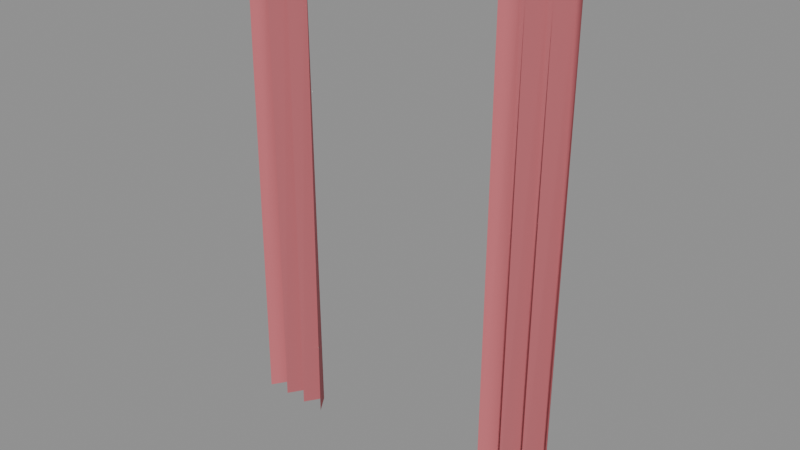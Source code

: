 # Source: city_curtain_coral.blend  (saved by Blender 5.4.6; exported with 4.5.12 LTS)
import bpy
from mathutils import Matrix  # noqa: F401  (used for matrix-valued properties, if any)

bpy.ops.wm.read_factory_settings(use_empty=True)
scene = bpy.context.scene
scene.name = 'CityCurtainCoralAsset'

# ---- collections
col_stubby_citycurtaincoral = bpy.data.collections.new('STUBBY_CityCurtainCoral'); scene.collection.children.link(col_stubby_citycurtaincoral)

# ---- materials (node trees are filled in below, after node groups)
mat_city_fabriccoral = bpy.data.materials.new('City_FabricCoral')
mat_city_fabriccoral.diffuse_color = (0.5841, 0.1529, 0.1746, 1.0)
mat_city_titanium = bpy.data.materials.new('City_Titanium')
mat_city_titanium.use_backface_culling = True
mat_city_titanium.diffuse_color = (0.4793, 0.5029, 0.5395, 1.0)

# ---- material node trees
mat_city_fabriccoral.use_nodes = True; mat_city_fabriccoral.node_tree.nodes.clear()
_N = mat_city_fabriccoral.node_tree.nodes; _L = mat_city_fabriccoral.node_tree.links
n0 = _N.new('ShaderNodeBsdfPrincipled'); n0.name = 'Principled BSDF'; n0.location = (-200, 100)
n0.inputs[0].default_value = (0.5841, 0.1529, 0.1746, 1.0)
n0.inputs[2].default_value = 0.95
n0.inputs[10].default_value = 0.005
n1 = _N.new('ShaderNodeOutputMaterial'); n1.name = 'Material Output'; n1.location = (200, 100)
_L.new(n0.outputs[0], n1.inputs[0])
n1.is_active_output = True
mat_city_titanium.use_nodes = True; mat_city_titanium.node_tree.nodes.clear()
_N = mat_city_titanium.node_tree.nodes; _L = mat_city_titanium.node_tree.links
n0 = _N.new('ShaderNodeBsdfPrincipled'); n0.name = 'Principled BSDF'; n0.location = (-200, 100)
n0.inputs[0].default_value = (0.4793, 0.5029, 0.5395, 1.0)
n0.inputs[1].default_value = 1.0
n0.inputs[2].default_value = 0.32
n0.inputs[10].default_value = 0.005
n1 = _N.new('ShaderNodeOutputMaterial'); n1.name = 'Material Output'; n1.location = (200, 100)
_L.new(n0.outputs[0], n1.inputs[0])
n1.is_active_output = True

# ---- meshes
me_citycurtaincoral_panell = bpy.data.meshes.new('CityCurtainCoral_PanelL')
me_citycurtaincoral_panell.from_pydata([(-0.95, 0.05, 0.02), (-0.95, 0.07, 2.7), (-0.8833, 0.15, 0.02), (-0.8833, 0.13, 2.7), (-0.8167, 0.05, 0.02), (-0.8167, 0.07, 2.7), (-0.75, 0.15, 0.02), (-0.75, 0.13, 2.7), (-0.6833, 0.05, 0.02), (-0.6833, 0.07, 2.7), (-0.6167, 0.15, 0.02), (-0.6167, 0.13, 2.7), (-0.55, 0.05, 0.02), (-0.55, 0.07, 2.7)], [], [(0, 1, 3, 2), (2, 3, 5, 4), (4, 5, 7, 6), (6, 7, 9, 8), (8, 9, 11, 10), (10, 11, 13, 12)])
me_citycurtaincoral_panell.polygons.foreach_set('use_smooth', [True] * 6)
_uv = me_citycurtaincoral_panell.uv_layers.new(name='UVMap')
_uv.uv.foreach_set('vector', [0.05, 0.02, 0.07, 2.7, 0.13, 2.7, 0.15, 0.02, 0.15, 0.02, 0.13, 2.7, 0.07, 2.7, 0.05, 0.02, 0.05, 0.02, 0.07, 2.7, 0.13, 2.7, 0.15, 0.02, 0.15, 0.02, 0.13, 2.7, 0.07, 2.7, 0.05, 0.02, 0.05, 0.02, 0.07, 2.7, 0.13, 2.7, 0.15, 0.02, 0.15, 0.02, 0.13, 2.7, 0.07, 2.7, 0.05, 0.02])
me_citycurtaincoral_panell.materials.append(mat_city_fabriccoral)
me_citycurtaincoral_panell.update()
me_citycurtaincoral_panelr = bpy.data.meshes.new('CityCurtainCoral_PanelR')
me_citycurtaincoral_panelr.from_pydata([(0.55, 0.05, 0.02), (0.55, 0.07, 2.7), (0.6167, 0.15, 0.02), (0.6167, 0.13, 2.7), (0.6833, 0.05, 0.02), (0.6833, 0.07, 2.7), (0.75, 0.15, 0.02), (0.75, 0.13, 2.7), (0.8167, 0.05, 0.02), (0.8167, 0.07, 2.7), (0.8833, 0.15, 0.02), (0.8833, 0.13, 2.7), (0.95, 0.05, 0.02), (0.95, 0.07, 2.7)], [], [(0, 1, 3, 2), (2, 3, 5, 4), (4, 5, 7, 6), (6, 7, 9, 8), (8, 9, 11, 10), (10, 11, 13, 12)])
me_citycurtaincoral_panelr.polygons.foreach_set('use_smooth', [True] * 6)
_uv = me_citycurtaincoral_panelr.uv_layers.new(name='UVMap')
_uv.uv.foreach_set('vector', [0.05, 0.02, 0.07, 2.7, 0.13, 2.7, 0.15, 0.02, 0.15, 0.02, 0.13, 2.7, 0.07, 2.7, 0.05, 0.02, 0.05, 0.02, 0.07, 2.7, 0.13, 2.7, 0.15, 0.02, 0.15, 0.02, 0.13, 2.7, 0.07, 2.7, 0.05, 0.02, 0.05, 0.02, 0.07, 2.7, 0.13, 2.7, 0.15, 0.02, 0.15, 0.02, 0.13, 2.7, 0.07, 2.7, 0.05, 0.02])
me_citycurtaincoral_panelr.materials.append(mat_city_fabriccoral)
me_citycurtaincoral_panelr.update()
me_citycurtaincoral_rod = bpy.data.meshes.new('CityCurtainCoral_Rod')
me_citycurtaincoral_rod.from_pydata([(-1.0, 0.1085, 2.728), (-1.0, 0.09151, 2.728), (-1.0, 0.09151, 2.712), (-1.0, 0.1085, 2.712), (1.0, 0.1085, 2.728), (1.0, 0.09151, 2.728), (1.0, 0.09151, 2.712), (1.0, 0.1085, 2.712)], [], [(0, 1, 5, 4), (1, 2, 6, 5), (2, 3, 7, 6), (3, 0, 4, 7), (3, 2, 1, 0), (4, 5, 6, 7)])
me_citycurtaincoral_rod.polygons.foreach_set('use_smooth', [True] * 6)
_uv = me_citycurtaincoral_rod.uv_layers.new(name='UVMap')
_uv.uv.foreach_set('vector', [-1.0, 0.1085, -1.0, 0.09151, 1.0, 0.09151, 1.0, 0.1085, -1.0, 2.728, -1.0, 2.712, 1.0, 2.712, 1.0, 2.728, -1.0, 0.09151, -1.0, 0.1085, 1.0, 0.1085, 1.0, 0.09151, -1.0, 2.712, -1.0, 2.728, 1.0, 2.728, 1.0, 2.712, 0.1085, 2.712, 0.09151, 2.712, 0.09151, 2.728, 0.1085, 2.728, 0.1085, 2.728, 0.09151, 2.728, 0.09151, 2.712, 0.1085, 2.712])
me_citycurtaincoral_rod.materials.append(mat_city_titanium)
me_citycurtaincoral_rod.update()

# ---- objects
ob_citycurtaincoral_root = bpy.data.objects.new('CityCurtainCoral_Root', None)
ob_citycurtaincoral_panell = bpy.data.objects.new('CityCurtainCoral_PanelL', me_citycurtaincoral_panell)
ob_citycurtaincoral_panelr = bpy.data.objects.new('CityCurtainCoral_PanelR', me_citycurtaincoral_panelr)
ob_citycurtaincoral_rod = bpy.data.objects.new('CityCurtainCoral_Rod', me_citycurtaincoral_rod)
ob_city_curtain_coral_lod0 = bpy.data.objects.new('city_curtain_coral_LOD0', None)

# ---- transforms, parenting, visibility, modifiers, constraints
ob_citycurtaincoral_root.location = (0.0, 0.0, 0.0)
ob_citycurtaincoral_panell.parent = ob_city_curtain_coral_lod0
ob_citycurtaincoral_panell.location = (0.0, 0.0, 0.0)
ob_citycurtaincoral_panelr.parent = ob_city_curtain_coral_lod0
ob_citycurtaincoral_panelr.location = (0.0, 0.0, 0.0)
ob_citycurtaincoral_rod.parent = ob_city_curtain_coral_lod0
ob_citycurtaincoral_rod.location = (0.0, 0.0, 0.0)
ob_city_curtain_coral_lod0.parent = ob_citycurtaincoral_root
ob_city_curtain_coral_lod0.location = (0.0, 0.0, 0.0)

# ---- collection membership
col_stubby_citycurtaincoral.objects.link(ob_citycurtaincoral_root)
col_stubby_citycurtaincoral.objects.link(ob_citycurtaincoral_panell)
col_stubby_citycurtaincoral.objects.link(ob_citycurtaincoral_panelr)
col_stubby_citycurtaincoral.objects.link(ob_citycurtaincoral_rod)
col_stubby_citycurtaincoral.objects.link(ob_city_curtain_coral_lod0)

# ---- scene / render settings (as saved in the file)
scene.frame_start = 1; scene.frame_end = 250; scene.frame_set(1)
scene.render.engine = 'BLENDER_EEVEE_NEXT'
scene.render.image_settings.exr_codec = 'NONE'
scene.render.use_bake_clear = False
scene.render.bake_margin = 0
scene.render.bake_bias = 0.0
scene.render.bake_samples = 0
scene.render.simplify_subdivision_render = 0
scene.render.simplify_child_particles_render = 0.0
scene.render.compositor_device = 'GPU'
scene.eevee.use_volume_custom_range = False
scene.eevee.gtao_distance = 0.0
scene.eevee.use_fast_gi = False
scene.eevee.fast_gi_thickness_near = 0.1
scene.eevee.fast_gi_thickness_far = 0.0
scene.eevee.ray_tracing_options.screen_trace_thickness = 0.1
bpy.context.view_layer.update()

# ---- added for rendering (the .blend has no active camera and no usable light): camera, sun + grey world if the file has none
cam_auto = bpy.data.cameras.new('AutoCamera')
cam_auto.lens = 50.0
cam_auto.sensor_width = 36.0
cam_auto.clip_end = 1000.0
ob_auto_camera = bpy.data.objects.new('AutoCamera', cam_auto)
scene.collection.objects.link(ob_auto_camera)
ob_auto_camera.location = (3.1165, -3.6398, 3.86744)
ob_auto_camera.rotation_euler = (1.09748, -7.21219e-08, 0.694738)
scene.camera = ob_auto_camera
light_auto_sun = bpy.data.lights.new('AutoSun', 'SUN')
light_auto_sun.energy = 3.0
light_auto_sun.angle = 0.0523599
ob_auto_sun = bpy.data.objects.new('AutoSun', light_auto_sun)
scene.collection.objects.link(ob_auto_sun)
ob_auto_sun.rotation_euler = (0.872665, 0.174533, 0.523599)
if scene.world is None:
    world_auto = bpy.data.worlds.new('AutoWorld')
    world_auto.color = (0.3, 0.3, 0.3)
    scene.world = world_auto
bpy.context.view_layer.update()
